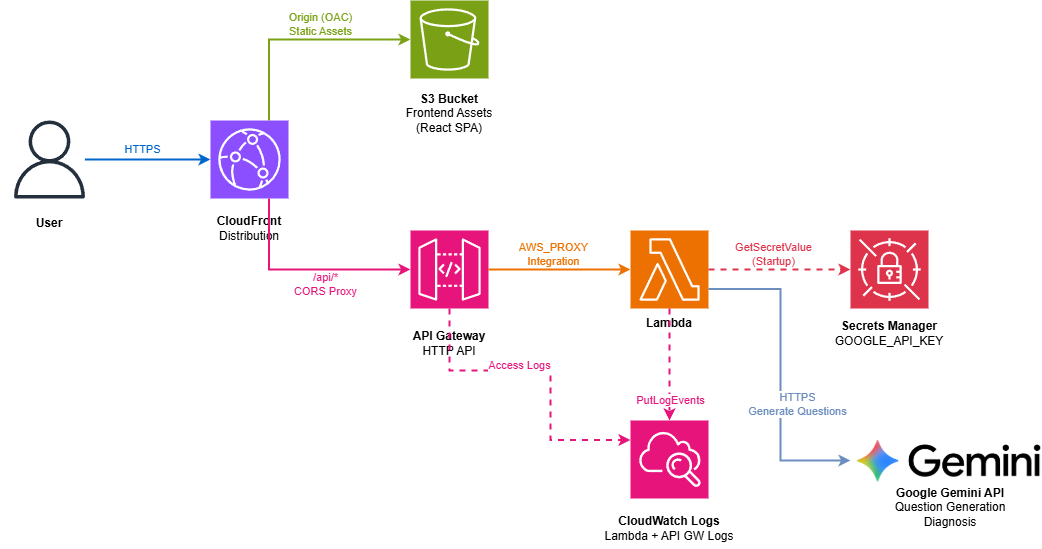

The diagram above was exported from draw.io. Its source (the exported page's mxGraphModel, read from the mxfile embedded in the PNG):
<mxGraphModel dx="663" dy="514" grid="1" gridSize="10" guides="1" tooltips="1" connect="1" arrows="1" fold="1" page="1" pageScale="1" pageWidth="1169" pageHeight="827" background="#ffffff" math="0" shadow="0">
  <root>
    <mxCell id="0" />
    <mxCell id="1" parent="0" />
    <mxCell id="user" value="" style="sketch=0;outlineConnect=0;fontColor=#232F3E;gradientColor=none;fillColor=#232F3D;strokeColor=none;dashed=0;verticalLabelPosition=bottom;verticalAlign=top;align=center;html=1;fontSize=12;fontStyle=0;aspect=fixed;pointerEvents=1;shape=mxgraph.aws4.user;" parent="1" vertex="1">
      <mxGeometry x="80" y="300" width="78" height="78" as="geometry" />
    </mxCell>
    <mxCell id="user-label" value="&lt;b&gt;User&lt;/b&gt;" style="text;html=1;strokeColor=none;fillColor=none;align=center;verticalAlign=middle;whiteSpace=wrap;rounded=0;" parent="1" vertex="1">
      <mxGeometry x="69" y="388" width="100" height="30" as="geometry" />
    </mxCell>
    <mxCell id="cloudfront" value="" style="sketch=0;points=[[0,0,0],[0.25,0,0],[0.5,0,0],[0.75,0,0],[1,0,0],[0,1,0],[0.25,1,0],[0.5,1,0],[0.75,1,0],[1,1,0],[0,0.25,0],[0,0.5,0],[0,0.75,0],[1,0.25,0],[1,0.5,0],[1,0.75,0]];outlineConnect=0;fontColor=#232F3E;fillColor=#8C4FFF;strokeColor=#ffffff;dashed=0;verticalLabelPosition=bottom;verticalAlign=top;align=center;html=1;fontSize=12;fontStyle=0;aspect=fixed;shape=mxgraph.aws4.resourceIcon;resIcon=mxgraph.aws4.cloudfront;" parent="1" vertex="1">
      <mxGeometry x="280" y="300" width="78" height="78" as="geometry" />
    </mxCell>
    <mxCell id="cloudfront-label" value="&lt;b&gt;CloudFront&lt;/b&gt;&lt;br&gt;Distribution" style="text;html=1;strokeColor=none;fillColor=none;align=center;verticalAlign=middle;whiteSpace=wrap;rounded=0;" parent="1" vertex="1">
      <mxGeometry x="269" y="388" width="100" height="40" as="geometry" />
    </mxCell>
    <mxCell id="s3-frontend" value="" style="sketch=0;points=[[0,0,0],[0.25,0,0],[0.5,0,0],[0.75,0,0],[1,0,0],[0,1,0],[0.25,1,0],[0.5,1,0],[0.75,1,0],[1,1,0],[0,0.25,0],[0,0.5,0],[0,0.75,0],[1,0.25,0],[1,0.5,0],[1,0.75,0]];outlineConnect=0;fontColor=#232F3E;fillColor=#7AA116;strokeColor=#ffffff;dashed=0;verticalLabelPosition=bottom;verticalAlign=top;align=center;html=1;fontSize=12;fontStyle=0;aspect=fixed;shape=mxgraph.aws4.resourceIcon;resIcon=mxgraph.aws4.s3;" parent="1" vertex="1">
      <mxGeometry x="480" y="180" width="78" height="78" as="geometry" />
    </mxCell>
    <mxCell id="s3-frontend-label" value="&lt;b&gt;S3 Bucket&lt;/b&gt;&lt;br&gt;Frontend Assets&lt;br&gt;(React SPA)" style="text;html=1;strokeColor=none;fillColor=none;align=center;verticalAlign=middle;whiteSpace=wrap;rounded=0;" parent="1" vertex="1">
      <mxGeometry x="464" y="268" width="110" height="50" as="geometry" />
    </mxCell>
    <mxCell id="apigw" value="" style="sketch=0;points=[[0,0,0],[0.25,0,0],[0.5,0,0],[0.75,0,0],[1,0,0],[0,1,0],[0.25,1,0],[0.5,1,0],[0.75,1,0],[1,1,0],[0,0.25,0],[0,0.5,0],[0,0.75,0],[1,0.25,0],[1,0.5,0],[1,0.75,0]];outlineConnect=0;fontColor=#232F3E;fillColor=#E7157B;strokeColor=#ffffff;dashed=0;verticalLabelPosition=bottom;verticalAlign=top;align=center;html=1;fontSize=12;fontStyle=0;aspect=fixed;shape=mxgraph.aws4.resourceIcon;resIcon=mxgraph.aws4.api_gateway;" parent="1" vertex="1">
      <mxGeometry x="480" y="410" width="78" height="78" as="geometry" />
    </mxCell>
    <mxCell id="apigw-label" value="&lt;b&gt;API Gateway&lt;/b&gt;&lt;br&gt;HTTP API" style="text;html=1;strokeColor=none;fillColor=none;align=center;verticalAlign=middle;whiteSpace=wrap;rounded=0;" parent="1" vertex="1">
      <mxGeometry x="459" y="498" width="120" height="50" as="geometry" />
    </mxCell>
    <mxCell id="lambda" value="" style="sketch=0;points=[[0,0,0],[0.25,0,0],[0.5,0,0],[0.75,0,0],[1,0,0],[0,1,0],[0.25,1,0],[0.5,1,0],[0.75,1,0],[1,1,0],[0,0.25,0],[0,0.5,0],[0,0.75,0],[1,0.25,0],[1,0.5,0],[1,0.75,0]];outlineConnect=0;fontColor=#232F3E;fillColor=#ED7100;strokeColor=#ffffff;dashed=0;verticalLabelPosition=bottom;verticalAlign=top;align=center;html=1;fontSize=12;fontStyle=0;aspect=fixed;shape=mxgraph.aws4.resourceIcon;resIcon=mxgraph.aws4.lambda;" parent="1" vertex="1">
      <mxGeometry x="700" y="410" width="78" height="78" as="geometry" />
    </mxCell>
    <mxCell id="lambda-label" value="&lt;b&gt;Lambda&lt;/b&gt;" style="text;html=1;strokeColor=none;fillColor=none;align=center;verticalAlign=middle;whiteSpace=wrap;rounded=0;" parent="1" vertex="1">
      <mxGeometry x="664" y="468" width="150" height="70" as="geometry" />
    </mxCell>
    <mxCell id="secrets" value="" style="sketch=0;points=[[0,0,0],[0.25,0,0],[0.5,0,0],[0.75,0,0],[1,0,0],[0,1,0],[0.25,1,0],[0.5,1,0],[0.75,1,0],[1,1,0],[0,0.25,0],[0,0.5,0],[0,0.75,0],[1,0.25,0],[1,0.5,0],[1,0.75,0]];outlineConnect=0;fontColor=#232F3E;fillColor=#DD344C;strokeColor=#ffffff;dashed=0;verticalLabelPosition=bottom;verticalAlign=top;align=center;html=1;fontSize=12;fontStyle=0;aspect=fixed;shape=mxgraph.aws4.resourceIcon;resIcon=mxgraph.aws4.secrets_manager;" parent="1" vertex="1">
      <mxGeometry x="920" y="410" width="78" height="78" as="geometry" />
    </mxCell>
    <mxCell id="secrets-label" value="&lt;b&gt;Secrets Manager&lt;/b&gt;&lt;br&gt;GOOGLE_API_KEY" style="text;html=1;strokeColor=none;fillColor=none;align=center;verticalAlign=middle;whiteSpace=wrap;rounded=0;" parent="1" vertex="1">
      <mxGeometry x="899" y="488" width="120" height="50" as="geometry" />
    </mxCell>
    <mxCell id="cloudwatch" value="" style="sketch=0;points=[[0,0,0],[0.25,0,0],[0.5,0,0],[0.75,0,0],[1,0,0],[0,1,0],[0.25,1,0],[0.5,1,0],[0.75,1,0],[1,1,0],[0,0.25,0],[0,0.5,0],[0,0.75,0],[1,0.25,0],[1,0.5,0],[1,0.75,0]];outlineConnect=0;fontColor=#232F3E;fillColor=#E7157B;strokeColor=#ffffff;dashed=0;verticalLabelPosition=bottom;verticalAlign=top;align=center;html=1;fontSize=12;fontStyle=0;aspect=fixed;shape=mxgraph.aws4.resourceIcon;resIcon=mxgraph.aws4.cloudwatch;" parent="1" vertex="1">
      <mxGeometry x="700" y="600" width="78" height="78" as="geometry" />
    </mxCell>
    <mxCell id="cloudwatch-label" value="&lt;b&gt;CloudWatch Logs&lt;/b&gt;&lt;br&gt;Lambda + API GW Logs" style="text;html=1;strokeColor=none;fillColor=none;align=center;verticalAlign=middle;whiteSpace=wrap;rounded=0;" parent="1" vertex="1">
      <mxGeometry x="664" y="688" width="150" height="40" as="geometry" />
    </mxCell>
    <mxCell id="gemini-label" value="&lt;b&gt;Google Gemini API&lt;/b&gt;&lt;br&gt;Question Generation&lt;br&gt;Diagnosis" style="text;html=1;strokeColor=none;fillColor=none;align=center;verticalAlign=middle;whiteSpace=wrap;rounded=0;" parent="1" vertex="1">
      <mxGeometry x="950" y="661.56" width="140" height="50" as="geometry" />
    </mxCell>
    <mxCell id="flow1" value="" style="edgeStyle=orthogonalEdgeStyle;rounded=0;orthogonalLoop=1;jettySize=auto;html=1;strokeWidth=2;strokeColor=#0066CC;endArrow=classic;endFill=1;" parent="1" source="user" target="cloudfront" edge="1">
      <mxGeometry relative="1" as="geometry" />
    </mxCell>
    <mxCell id="flow1-label" value="HTTPS" style="edgeLabel;html=1;align=center;verticalAlign=middle;resizable=0;points=[];fontSize=11;fontColor=#0066CC;" parent="flow1" vertex="1" connectable="0">
      <mxGeometry x="-0.1" y="1" relative="1" as="geometry">
        <mxPoint y="-10" as="offset" />
      </mxGeometry>
    </mxCell>
    <mxCell id="flow2" value="" style="edgeStyle=orthogonalEdgeStyle;rounded=0;orthogonalLoop=1;jettySize=auto;html=1;strokeWidth=2;strokeColor=#7AA116;endArrow=classic;endFill=1;entryX=0;entryY=0.5;entryDx=0;entryDy=0;entryPerimeter=0;exitX=0.75;exitY=0;exitDx=0;exitDy=0;exitPerimeter=0;" parent="1" source="cloudfront" target="s3-frontend" edge="1">
      <mxGeometry relative="1" as="geometry" />
    </mxCell>
    <mxCell id="flow2-label" value="Origin (OAC)&lt;br&gt;Static Assets" style="edgeLabel;html=1;align=center;verticalAlign=middle;resizable=0;points=[];fontSize=11;fontColor=#7AA116;" parent="flow2" vertex="1" connectable="0">
      <mxGeometry x="0.1" y="1" relative="1" as="geometry">
        <mxPoint x="10" y="-15" as="offset" />
      </mxGeometry>
    </mxCell>
    <mxCell id="flow3" value="" style="edgeStyle=orthogonalEdgeStyle;rounded=0;orthogonalLoop=1;jettySize=auto;html=1;strokeWidth=2;strokeColor=#E7157B;endArrow=classic;endFill=1;entryX=0;entryY=0.5;entryDx=0;entryDy=0;entryPerimeter=0;exitX=0.75;exitY=1;exitDx=0;exitDy=0;exitPerimeter=0;" parent="1" source="cloudfront" target="apigw" edge="1">
      <mxGeometry relative="1" as="geometry" />
    </mxCell>
    <mxCell id="flow3-label" value="/api/*&lt;br&gt;CORS Proxy" style="edgeLabel;html=1;align=center;verticalAlign=middle;resizable=0;points=[];fontSize=11;fontColor=#E7157B;" parent="flow3" vertex="1" connectable="0">
      <mxGeometry x="0.1" y="1" relative="1" as="geometry">
        <mxPoint x="10" y="15" as="offset" />
      </mxGeometry>
    </mxCell>
    <mxCell id="flow4" value="" style="edgeStyle=orthogonalEdgeStyle;rounded=0;orthogonalLoop=1;jettySize=auto;html=1;strokeWidth=2;strokeColor=#ED7100;endArrow=classic;endFill=1;entryX=0;entryY=0.5;entryDx=0;entryDy=0;entryPerimeter=0;" parent="1" source="apigw" target="lambda" edge="1">
      <mxGeometry relative="1" as="geometry" />
    </mxCell>
    <mxCell id="flow4-label" value="AWS_PROXY&lt;br&gt;Integration" style="edgeLabel;html=1;align=center;verticalAlign=middle;resizable=0;points=[];fontSize=11;fontColor=#ED7100;" parent="flow4" vertex="1" connectable="0">
      <mxGeometry x="-0.1" y="1" relative="1" as="geometry">
        <mxPoint y="-15" as="offset" />
      </mxGeometry>
    </mxCell>
    <mxCell id="flow5" value="" style="edgeStyle=orthogonalEdgeStyle;rounded=0;orthogonalLoop=1;jettySize=auto;html=1;strokeWidth=2;strokeColor=#DD344C;endArrow=classic;endFill=1;dashed=1;" parent="1" source="lambda" target="secrets" edge="1">
      <mxGeometry relative="1" as="geometry" />
    </mxCell>
    <mxCell id="flow5-label" value="GetSecretValue&lt;br&gt;(Startup)" style="edgeLabel;html=1;align=center;verticalAlign=middle;resizable=0;points=[];fontSize=11;fontColor=#DD344C;" parent="flow5" vertex="1" connectable="0">
      <mxGeometry x="-0.1" y="1" relative="1" as="geometry">
        <mxPoint y="-15" as="offset" />
      </mxGeometry>
    </mxCell>
    <mxCell id="flow6" value="" style="edgeStyle=orthogonalEdgeStyle;rounded=0;orthogonalLoop=1;jettySize=auto;html=1;strokeWidth=2;strokeColor=#E7157B;endArrow=classic;endFill=1;dashed=1;" parent="1" source="lambda" target="cloudwatch" edge="1">
      <mxGeometry relative="1" as="geometry" />
    </mxCell>
    <mxCell id="flow6-label" value="PutLogEvents" style="edgeLabel;html=1;align=center;verticalAlign=middle;resizable=0;points=[];fontSize=11;fontColor=#E7157B;" parent="flow6" vertex="1" connectable="0">
      <mxGeometry x="-0.1" y="1" relative="1" as="geometry">
        <mxPoint x="-1" y="41" as="offset" />
      </mxGeometry>
    </mxCell>
    <mxCell id="flow7" value="" style="edgeStyle=orthogonalEdgeStyle;rounded=0;orthogonalLoop=1;jettySize=auto;html=1;strokeWidth=2;strokeColor=#6C8EBF;endArrow=classic;endFill=1;entryX=0;entryY=0.5;entryDx=0;entryDy=0;exitX=1;exitY=0.75;exitDx=0;exitDy=0;exitPerimeter=0;" parent="1" source="lambda" edge="1">
      <mxGeometry relative="1" as="geometry">
        <mxPoint x="920" y="640" as="targetPoint" />
        <Array as="points">
          <mxPoint x="850" y="468" />
          <mxPoint x="850" y="640" />
        </Array>
      </mxGeometry>
    </mxCell>
    <mxCell id="flow7-label" value="HTTPS&lt;br&gt;Generate Questions" style="edgeLabel;html=1;align=center;verticalAlign=middle;resizable=0;points=[];fontSize=11;fontColor=#6C8EBF;" parent="flow7" vertex="1" connectable="0">
      <mxGeometry x="0.1" y="1" relative="1" as="geometry">
        <mxPoint x="15" y="15" as="offset" />
      </mxGeometry>
    </mxCell>
    <mxCell id="flow8" value="" style="edgeStyle=orthogonalEdgeStyle;rounded=0;orthogonalLoop=1;jettySize=auto;html=1;strokeWidth=2;strokeColor=#E7157B;endArrow=classic;endFill=1;dashed=1;exitX=0.5;exitY=1;exitDx=0;exitDy=0;exitPerimeter=0;entryX=0;entryY=0.25;entryDx=0;entryDy=0;entryPerimeter=0;" parent="1" source="apigw" target="cloudwatch" edge="1">
      <mxGeometry relative="1" as="geometry">
        <Array as="points">
          <mxPoint x="519" y="550" />
          <mxPoint x="620" y="550" />
          <mxPoint x="620" y="620" />
        </Array>
      </mxGeometry>
    </mxCell>
    <mxCell id="flow8-label" value="Access Logs" style="edgeLabel;html=1;align=center;verticalAlign=middle;resizable=0;points=[];fontSize=11;fontColor=#E7157B;" parent="flow8" vertex="1" connectable="0">
      <mxGeometry x="-0.1" y="1" relative="1" as="geometry">
        <mxPoint x="-10" y="-5" as="offset" />
      </mxGeometry>
    </mxCell>
    <mxCell id="3" value="" style="shape=image;verticalLabelPosition=bottom;labelBackgroundColor=default;verticalAlign=top;aspect=fixed;imageAspect=0;image=data:image/png,(base64 omitted: 14328 chars);" vertex="1" parent="1">
      <mxGeometry x="926.93" y="620" width="183.34" height="41.56" as="geometry" />
    </mxCell>
  </root>
</mxGraphModel>